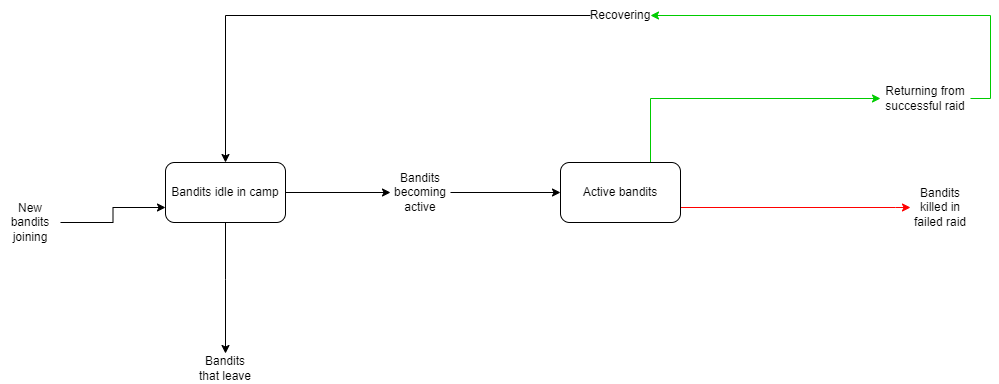

The diagram above was exported from draw.io. Its source (the exported page's mxGraphModel, read from the mxfile embedded in the PNG):
<mxGraphModel dx="1662" dy="794" grid="1" gridSize="10" guides="1" tooltips="1" connect="1" arrows="1" fold="1" page="1" pageScale="1" pageWidth="1169" pageHeight="827" math="0" shadow="0">
  <root>
    <mxCell id="0" />
    <mxCell id="1" parent="0" />
    <mxCell id="DJGORSCnKYUqRFnBcrNo-24" style="edgeStyle=orthogonalEdgeStyle;rounded=0;orthogonalLoop=1;jettySize=auto;html=1;exitX=0.5;exitY=1;exitDx=0;exitDy=0;" parent="1" source="DJGORSCnKYUqRFnBcrNo-1" target="DJGORSCnKYUqRFnBcrNo-25" edge="1">
      <mxGeometry relative="1" as="geometry">
        <mxPoint x="110" y="538" as="targetPoint" />
        <Array as="points">
          <mxPoint x="295" y="539" />
          <mxPoint x="295" y="539" />
        </Array>
      </mxGeometry>
    </mxCell>
    <mxCell id="8un42WpEUu5cPjJsiB96-18" style="edgeStyle=orthogonalEdgeStyle;rounded=0;orthogonalLoop=1;jettySize=auto;html=1;" parent="1" source="DJGORSCnKYUqRFnBcrNo-1" target="8un42WpEUu5cPjJsiB96-17" edge="1">
      <mxGeometry relative="1" as="geometry" />
    </mxCell>
    <mxCell id="DJGORSCnKYUqRFnBcrNo-1" value="Bandits idle in camp" style="rounded=1;whiteSpace=wrap;html=1;" parent="1" vertex="1">
      <mxGeometry x="235" y="422" width="120" height="60" as="geometry" />
    </mxCell>
    <mxCell id="8un42WpEUu5cPjJsiB96-30" style="edgeStyle=orthogonalEdgeStyle;rounded=0;orthogonalLoop=1;jettySize=auto;html=1;exitX=1;exitY=0.75;exitDx=0;exitDy=0;entryX=0;entryY=0.5;entryDx=0;entryDy=0;strokeColor=#FF0000;" parent="1" source="DJGORSCnKYUqRFnBcrNo-7" target="DJGORSCnKYUqRFnBcrNo-18" edge="1">
      <mxGeometry relative="1" as="geometry">
        <Array as="points">
          <mxPoint x="965" y="467" />
        </Array>
      </mxGeometry>
    </mxCell>
    <mxCell id="8un42WpEUu5cPjJsiB96-37" style="edgeStyle=orthogonalEdgeStyle;rounded=0;orthogonalLoop=1;jettySize=auto;html=1;exitX=0.75;exitY=0;exitDx=0;exitDy=0;entryX=0;entryY=0.5;entryDx=0;entryDy=0;strokeColor=#00CC00;" parent="1" source="DJGORSCnKYUqRFnBcrNo-7" target="8un42WpEUu5cPjJsiB96-9" edge="1">
      <mxGeometry relative="1" as="geometry" />
    </mxCell>
    <mxCell id="DJGORSCnKYUqRFnBcrNo-7" value="Active bandits" style="rounded=1;whiteSpace=wrap;html=1;" parent="1" vertex="1">
      <mxGeometry x="630" y="422" width="120" height="60" as="geometry" />
    </mxCell>
    <mxCell id="8un42WpEUu5cPjJsiB96-43" style="edgeStyle=orthogonalEdgeStyle;rounded=0;orthogonalLoop=1;jettySize=auto;html=1;entryX=0;entryY=0.75;entryDx=0;entryDy=0;strokeColor=#000000;" parent="1" source="DJGORSCnKYUqRFnBcrNo-13" target="DJGORSCnKYUqRFnBcrNo-1" edge="1">
      <mxGeometry relative="1" as="geometry" />
    </mxCell>
    <mxCell id="DJGORSCnKYUqRFnBcrNo-13" value="New bandits joining" style="text;html=1;strokeColor=none;fillColor=none;align=center;verticalAlign=middle;whiteSpace=wrap;rounded=0;" parent="1" vertex="1">
      <mxGeometry x="70" y="467" width="60" height="30" as="geometry" />
    </mxCell>
    <mxCell id="DJGORSCnKYUqRFnBcrNo-18" value="Bandits killed in failed raid" style="text;html=1;strokeColor=none;fillColor=none;align=center;verticalAlign=middle;whiteSpace=wrap;rounded=0;" parent="1" vertex="1">
      <mxGeometry x="980" y="452" width="60" height="30" as="geometry" />
    </mxCell>
    <mxCell id="DJGORSCnKYUqRFnBcrNo-25" value="Bandits that leave" style="text;html=1;strokeColor=none;fillColor=none;align=center;verticalAlign=middle;whiteSpace=wrap;rounded=0;" parent="1" vertex="1">
      <mxGeometry x="265" y="613" width="60" height="30" as="geometry" />
    </mxCell>
    <mxCell id="8un42WpEUu5cPjJsiB96-6" style="edgeStyle=orthogonalEdgeStyle;rounded=0;orthogonalLoop=1;jettySize=auto;html=1;entryX=0.5;entryY=0;entryDx=0;entryDy=0;" parent="1" source="8un42WpEUu5cPjJsiB96-5" target="DJGORSCnKYUqRFnBcrNo-1" edge="1">
      <mxGeometry relative="1" as="geometry">
        <mxPoint x="295" y="379" as="targetPoint" />
        <Array as="points">
          <mxPoint x="295" y="275" />
        </Array>
      </mxGeometry>
    </mxCell>
    <mxCell id="8un42WpEUu5cPjJsiB96-5" value="Recovering" style="text;html=1;strokeColor=none;fillColor=none;align=center;verticalAlign=middle;whiteSpace=wrap;rounded=0;" parent="1" vertex="1">
      <mxGeometry x="660" y="260" width="60" height="30" as="geometry" />
    </mxCell>
    <mxCell id="8un42WpEUu5cPjJsiB96-39" style="edgeStyle=orthogonalEdgeStyle;rounded=0;orthogonalLoop=1;jettySize=auto;html=1;entryX=1;entryY=0.5;entryDx=0;entryDy=0;strokeColor=#00CC00;" parent="1" source="8un42WpEUu5cPjJsiB96-9" target="8un42WpEUu5cPjJsiB96-5" edge="1">
      <mxGeometry relative="1" as="geometry">
        <Array as="points">
          <mxPoint x="1060" y="358" />
          <mxPoint x="1060" y="275" />
        </Array>
      </mxGeometry>
    </mxCell>
    <mxCell id="8un42WpEUu5cPjJsiB96-9" value="Returning from successful raid" style="text;html=1;strokeColor=none;fillColor=none;align=center;verticalAlign=middle;whiteSpace=wrap;rounded=0;" parent="1" vertex="1">
      <mxGeometry x="950" y="338" width="90" height="40" as="geometry" />
    </mxCell>
    <mxCell id="8un42WpEUu5cPjJsiB96-19" style="edgeStyle=orthogonalEdgeStyle;rounded=0;orthogonalLoop=1;jettySize=auto;html=1;entryX=0;entryY=0.5;entryDx=0;entryDy=0;" parent="1" source="8un42WpEUu5cPjJsiB96-17" target="DJGORSCnKYUqRFnBcrNo-7" edge="1">
      <mxGeometry relative="1" as="geometry" />
    </mxCell>
    <mxCell id="8un42WpEUu5cPjJsiB96-17" value="Bandits becoming active" style="text;html=1;strokeColor=none;fillColor=none;align=center;verticalAlign=middle;whiteSpace=wrap;rounded=0;" parent="1" vertex="1">
      <mxGeometry x="460" y="437" width="60" height="30" as="geometry" />
    </mxCell>
  </root>
</mxGraphModel>